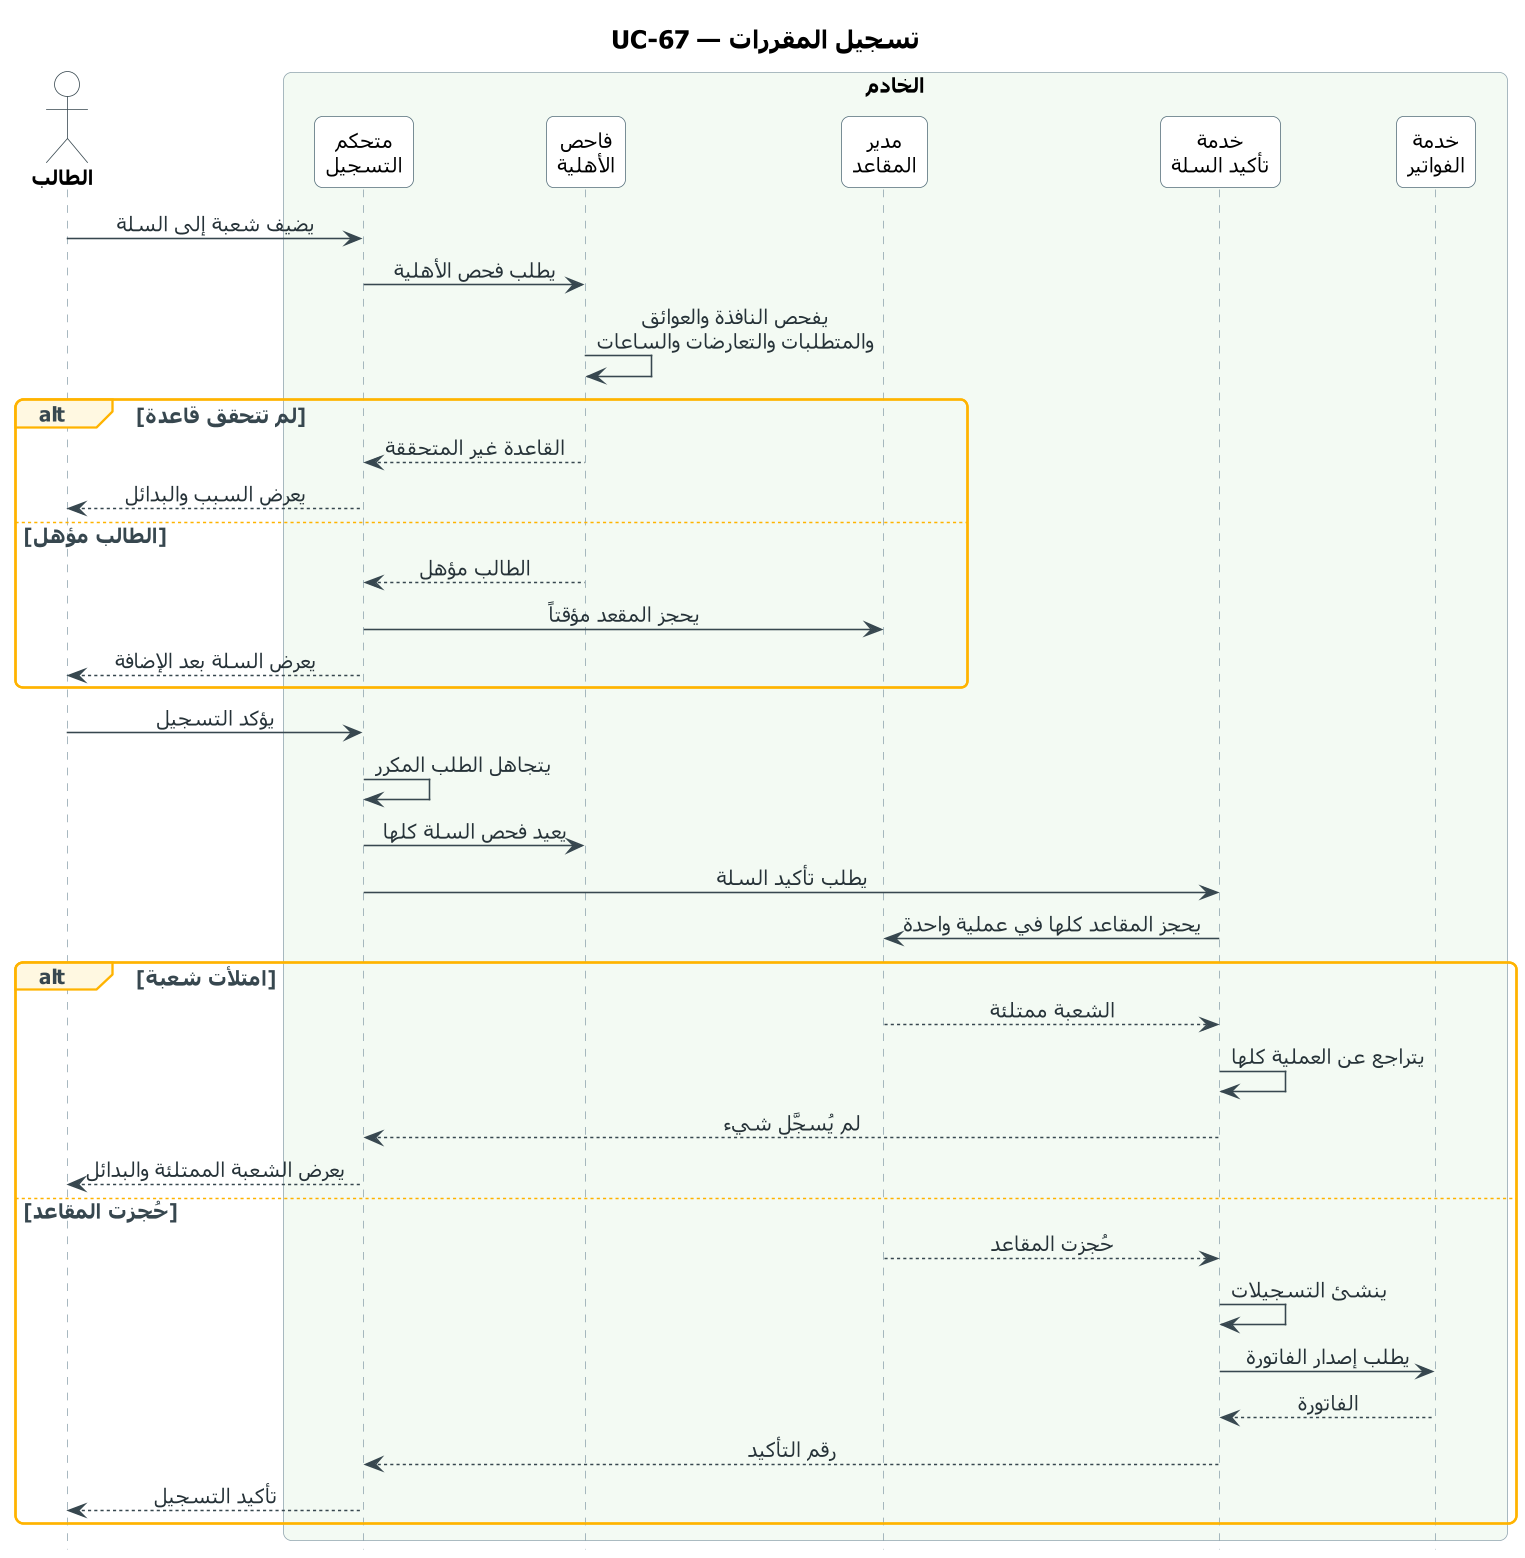

The diagram above was rendered by PlantUML. Its source (embedded in the PNG):
@startuml UC-67_course_registration
skinparam dpi 150
' ===== النمط الموحّد (مثل مخططات النشاط) =====
skinparam defaultFontName Tahoma
skinparam defaultFontSize 13
skinparam shadowing false
skinparam roundcorner 10
skinparam ArrowColor #37474F
skinparam ArrowFontColor #263238
skinparam TitleFontSize 16
skinparam TitleFontStyle bold
skinparam ParticipantBackgroundColor #FFFFFF
skinparam ParticipantBorderColor #546E7A
skinparam ParticipantFontSize 13
skinparam ActorBackgroundColor #FFFFFF
skinparam ActorBorderColor #37474F
skinparam ActorFontSize 13
skinparam ActorFontStyle bold
skinparam SequenceLifeLineBorderColor #90A4AE
skinparam SequenceBoxBorderColor #90A4AE
skinparam SequenceBoxFontSize 14
skinparam SequenceBoxFontStyle bold
skinparam SequenceGroupBorderColor #FFB300
skinparam SequenceGroupBackgroundColor #FFF8E1
skinparam SequenceGroupFontColor #37474F
skinparam SequenceGroupHeaderFontColor #37474F
skinparam sequenceMessageAlign center
skinparam ParticipantPadding 16
skinparam BoxPadding 12
hide footbox
' ===== المخطط =====
title UC-67 — تسجيل المقررات

actor "الطالب" as U
box "الخادم" #F3FAF3
  participant "متحكم\nالتسجيل" as RC
  participant "فاحص\nالأهلية" as EC
  participant "مدير\nالمقاعد" as SM
  participant "خدمة\nتأكيد السلة" as CS
  participant "خدمة\nالفواتير" as IS
end box

U -> RC : يضيف شعبة إلى السلة
RC -> EC : يطلب فحص الأهلية
EC -> EC : يفحص النافذة والعوائق\nوالمتطلبات والتعارضات والساعات
alt لم تتحقق قاعدة
  EC --> RC : القاعدة غير المتحققة
  RC --> U : يعرض السبب والبدائل
else الطالب مؤهل
  EC --> RC : الطالب مؤهل
  RC -> SM : يحجز المقعد مؤقتاً
  RC --> U : يعرض السلة بعد الإضافة
end
U -> RC : يؤكد التسجيل
RC -> RC : يتجاهل الطلب المكرر
RC -> EC : يعيد فحص السلة كلها
RC -> CS : يطلب تأكيد السلة
CS -> SM : يحجز المقاعد كلها في عملية واحدة
alt امتلأت شعبة
  SM --> CS : الشعبة ممتلئة
  CS -> CS : يتراجع عن العملية كلها
  CS --> RC : لم يُسجَّل شيء
  RC --> U : يعرض الشعبة الممتلئة والبدائل
else حُجزت المقاعد
  SM --> CS : حُجزت المقاعد
  CS -> CS : ينشئ التسجيلات
  CS -> IS : يطلب إصدار الفاتورة
  IS --> CS : الفاتورة
  CS --> RC : رقم التأكيد
  RC --> U : تأكيد التسجيل
end
@enduml